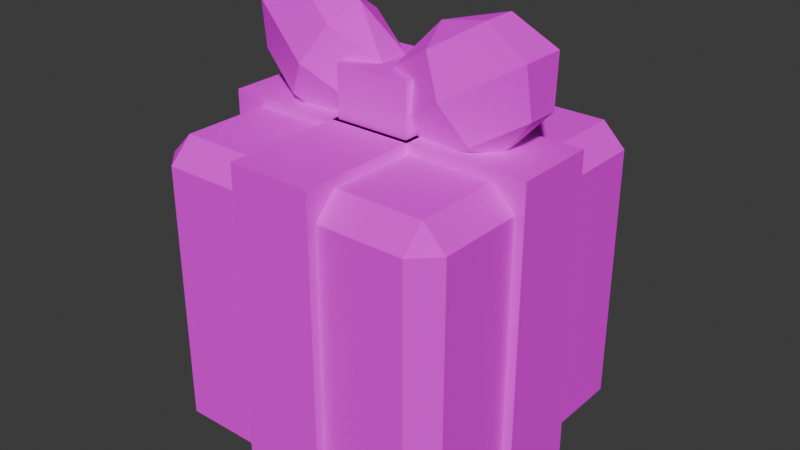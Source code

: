 # Source: gift.blend  (saved by Blender 5.3.31; exported with 4.5.12 LTS)
import bpy
from mathutils import Matrix  # noqa: F401  (used for matrix-valued properties, if any)

bpy.ops.wm.read_factory_settings(use_empty=True)
scene = bpy.context.scene
scene.name = 'Scene'

# ---- collections
col_collection = bpy.data.collections.new('Collection'); scene.collection.children.link(col_collection)

# ---- images (referenced by path relative to the original .blend; pixels are not part of the script)
import os
ASSET_DIR = os.environ.get("B2B_ASSET_DIR", "")  # directory of the original .blend (textures are referenced by path, not embedded)
HERE = os.path.dirname(os.path.abspath(__file__))  # packed textures are extracted next to this script under _unpacked/

def load_image(name, relpath, width, height, colorspace="sRGB"):
    """Load a texture the original file referenced (path relative to the .blend, or extracted next to this script)."""
    p = next((c for c in (os.path.join(HERE, relpath), os.path.join(ASSET_DIR, relpath)) if relpath and os.path.exists(c)), "")
    if p:
        img = bpy.data.images.load(p, check_existing=True)
        img.name = name
    else:  # same state as the original file: an image datablock whose file is absent (Cycles renders it pink)
        img = bpy.data.images.new(name, width, height)
        img.source = "FILE"
        img.filepath = "//" + (relpath or name)
    img.colorspace_settings.name = colorspace
    return img
img_gift_albedo = load_image('gift_albedo', 'bakes/gift_albedo.png', 1024, 1024, 'sRGB')

# ---- materials (node trees are filled in below, after node groups)
mat_gift = bpy.data.materials.new('gift')

# ---- material node trees
mat_gift.use_nodes = True; mat_gift.node_tree.nodes.clear()
_N = mat_gift.node_tree.nodes; _L = mat_gift.node_tree.links
n0 = _N.new('ShaderNodeBsdfPrincipled'); n0.name = 'Principled BSDF'; n0.location = (-200, 100)
n0.inputs[2].default_value = 1.0
n0.inputs[10].default_value = 0.005
n0.inputs[13].default_value = 0.0
n1 = _N.new('ShaderNodeOutputMaterial'); n1.name = 'Material Output'; n1.location = (200, 100)
n2 = _N.new('ShaderNodeTexImage'); n2.name = 'Image Texture'; n2.location = (0, 0)
n2.image = img_gift_albedo
n2.interpolation = 'Closest'
_L.new(n0.outputs[0], n1.inputs[0])
_L.new(n2.outputs[0], n0.inputs[0])
n1.is_active_output = True

# ---- world
world_world = bpy.data.worlds.new('World'); scene.world = world_world
world_world.use_nodes = True; world_world.node_tree.nodes.clear()
_N = world_world.node_tree.nodes; _L = world_world.node_tree.links
n0 = _N.new('ShaderNodeOutputWorld'); n0.name = 'World Output'; n0.location = (200, 100)
n1 = _N.new('ShaderNodeBackground'); n1.name = 'Background'; n1.location = (-200, 100)
n1.inputs[0].default_value = (0.05088, 0.05088, 0.05088, 1.0)
_L.new(n1.outputs[0], n0.inputs[0])
n0.is_active_output = True
world_world.color = (0.05088, 0.05088, 0.05088)
world_world.sun_shadow_jitter_overblur = 0.0

# ---- meshes
me_gift = bpy.data.meshes.new('gift')
me_gift.from_pydata([(-0.17, -0.17, 0.0), (-0.17, -0.2, 0.03), (-0.2, -0.17, 0.03), (-0.17, -0.2, 0.37), (-0.17, -0.17, 0.4), (-0.2, -0.17, 0.37), (-0.17, 0.17, 0.0), (-0.2, 0.17, 0.03), (-0.17, 0.2, 0.03), (-0.17, 0.17, 0.4), (-0.17, 0.2, 0.37), (-0.2, 0.17, 0.37), (0.17, -0.17, 0.0), (0.2, -0.17, 0.03), (0.17, -0.2, 0.03), (0.17, -0.17, 0.4), (0.17, -0.2, 0.37), (0.2, -0.17, 0.37), (0.17, 0.17, 0.0), (0.17, 0.2, 0.03), (0.2, 0.17, 0.03), (0.17, 0.17, 0.4), (0.2, 0.17, 0.37), (0.17, 0.2, 0.37), (-0.212, -0.055, -0.012), (-0.212, -0.055, 0.412), (-0.212, 0.055, -0.012), (-0.212, 0.055, 0.412), (0.212, -0.055, -0.012), (0.212, -0.055, 0.412), (0.212, 0.055, -0.012), (0.212, 0.055, 0.412), (-0.055, -0.212, -0.012), (-0.055, -0.212, 0.412), (-0.055, 0.212, -0.012), (-0.055, 0.212, 0.412), (0.055, -0.212, -0.012), (0.055, -0.212, 0.412), (0.055, 0.212, -0.012), (0.055, 0.212, 0.412), (-0.05819, 0.0, 0.5382), (-0.07043, 0.04243, 0.5182), (-0.1, 0.06, 0.47), (-0.1296, 0.04243, 0.4218), (-0.1418, 0.0, 0.4018), (-0.007785, 0.02121, 0.4798), (-0.0114, 0.03, 0.4157), (-0.06692, 0.02121, 0.3834), (-0.007785, -0.02121, 0.4798), (-0.0114, -0.03, 0.4157), (-0.06692, -0.02121, 0.3834), (-0.07043, -0.04243, 0.5182), (-0.1, -0.06, 0.47), (-0.1296, -0.04243, 0.4218), (-0.1331, -0.02121, 0.5566), (-0.1886, -0.03, 0.5243), (-0.1922, -0.02121, 0.4602), (-0.1331, 0.02121, 0.5566), (-0.1886, 0.03, 0.5243), (-0.1922, 0.02121, 0.4602), (-0.1143, 0.02535, 0.415), (-0.1143, 0.02535, 0.445), (-0.04716, 0.1482, 0.415), (-0.04716, 0.1482, 0.445), (-0.05284, -0.008211, 0.415), (-0.05284, -0.008211, 0.445), (0.01428, 0.1147, 0.415), (0.01428, 0.1147, 0.445), (0.05819, 0.0, 0.5382), (0.07043, 0.04243, 0.5182), (0.1, 0.06, 0.47), (0.1296, 0.04243, 0.4218), (0.1418, 0.0, 0.4018), (0.1331, 0.02121, 0.5566), (0.1886, 0.03, 0.5243), (0.1922, 0.02121, 0.4602), (0.1331, -0.02121, 0.5566), (0.1886, -0.03, 0.5243), (0.1922, -0.02121, 0.4602), (0.07043, -0.04243, 0.5182), (0.1, -0.06, 0.47), (0.1296, -0.04243, 0.4218), (0.007785, -0.02121, 0.4798), (0.0114, -0.03, 0.4157), (0.06692, -0.02121, 0.3834), (0.007785, 0.02121, 0.4798), (0.0114, 0.03, 0.4157), (0.06692, 0.02121, 0.3834), (0.05284, -0.008211, 0.415), (0.05284, -0.008211, 0.445), (-0.01428, 0.1147, 0.415), (-0.01428, 0.1147, 0.445), (0.1143, 0.02535, 0.415), (0.1143, 0.02535, 0.445), (0.04716, 0.1482, 0.415), (0.04716, 0.1482, 0.445), (-0.05, -0.05, 0.4), (-0.05, -0.05, 0.48), (-0.05, 0.05, 0.4), (-0.05, 0.05, 0.48), (0.05, -0.05, 0.4), (0.05, -0.05, 0.48), (0.05, 0.05, 0.4), (0.05, 0.05, 0.48)], [], [(0, 1, 2), (3, 4, 5), (6, 7, 8), (9, 10, 11), (12, 13, 14), (15, 16, 17), (18, 19, 20), (21, 22, 23), (6, 0, 2, 7), (1, 3, 5, 2), (4, 9, 11, 5), (10, 8, 7, 11), (18, 6, 8, 19), (9, 21, 23, 10), (22, 20, 19, 23), (12, 18, 20, 13), (21, 15, 17, 22), (16, 14, 13, 17), (0, 12, 14, 1), (15, 4, 3, 16), (6, 18, 12, 0), (2, 5, 11, 7), (14, 16, 3, 1), (21, 9, 4, 15), (8, 10, 23, 19), (20, 22, 17, 13), (24, 25, 27, 26), (26, 27, 31, 30), (30, 31, 29, 28), (28, 29, 25, 24), (26, 30, 28, 24), (31, 27, 25, 29), (32, 33, 35, 34), (34, 35, 39, 38), (38, 39, 37, 36), (36, 37, 33, 32), (34, 38, 36, 32), (39, 35, 33, 37), (43, 42, 46, 47), (41, 40, 45), (44, 43, 47), (42, 41, 45, 46), (45, 40, 48), (44, 47, 50), (46, 45, 48, 49), (47, 46, 49, 50), (50, 49, 52, 53), (48, 40, 51), (44, 50, 53), (49, 48, 51, 52), (53, 52, 55, 56), (51, 40, 54), (44, 53, 56), (52, 51, 54, 55), (56, 55, 58, 59), (54, 40, 57), (44, 56, 59), (55, 54, 57, 58), (59, 58, 42, 43), (57, 40, 41), (44, 59, 43), (58, 57, 41, 42), (60, 61, 63, 62), (62, 63, 67, 66), (66, 67, 65, 64), (64, 65, 61, 60), (62, 66, 64, 60), (67, 63, 61, 65), (72, 71, 75), (70, 69, 73, 74), (71, 70, 74, 75), (69, 68, 73), (74, 73, 76, 77), (75, 74, 77, 78), (73, 68, 76), (72, 75, 78), (72, 78, 81), (77, 76, 79, 80), (78, 77, 80, 81), (76, 68, 79), (72, 81, 84), (80, 79, 82, 83), (81, 80, 83, 84), (79, 68, 82), (72, 84, 87), (83, 82, 85, 86), (84, 83, 86, 87), (82, 68, 85), (72, 87, 71), (86, 85, 69, 70), (87, 86, 70, 71), (85, 68, 69), (88, 89, 91, 90), (90, 91, 95, 94), (94, 95, 93, 92), (92, 93, 89, 88), (90, 94, 92, 88), (95, 91, 89, 93), (96, 97, 99, 98), (98, 99, 103, 102), (102, 103, 101, 100), (100, 101, 97, 96), (98, 102, 100, 96), (103, 99, 97, 101)])
_uv = me_gift.uv_layers.new(name='UVMap')
_uv.uv.foreach_set('vector', [0.7041, 0.4707, 0.7041, 0.4541, 0.7207, 0.4541, 0.7041, 0.2661, 0.7041, 0.2495, 0.7207, 0.2661, 0.7041, 0.7107, 0.7041, 0.6941, 0.7207, 0.6941, 0.7041, 0.4895, 0.7207, 0.5061, 0.7041, 0.5061, 0.2306, 0.5327, 0.214, 0.5327, 0.214, 0.5161, 0.009425, 0.5327, 0.02601, 0.5161, 0.02601, 0.5327, 0.7207, 0.214, 0.7373, 0.214, 0.7207, 0.2306, 0.009425, 0.7207, 0.02601, 0.7207, 0.02601, 0.7373, 0.7207, 0.02601, 0.5327, 0.02601, 0.5327, 0.009425, 0.7207, 0.009425, 0.7041, 0.4541, 0.7041, 0.2661, 0.7207, 0.2661, 0.7207, 0.4541, 0.5161, 0.4895, 0.7041, 0.4895, 0.7041, 0.5061, 0.5161, 0.5061, 0.7207, 0.5061, 0.7207, 0.6941, 0.7041, 0.6941, 0.7041, 0.5061, 0.7207, 0.214, 0.7207, 0.02601, 0.7373, 0.02601, 0.7373, 0.214, 0.2495, 0.7207, 0.4375, 0.7207, 0.4375, 0.7373, 0.2495, 0.7373, 0.02601, 0.7207, 0.214, 0.7207, 0.214, 0.7373, 0.02601, 0.7373, 0.5327, 0.214, 0.7207, 0.214, 0.7207, 0.2306, 0.5327, 0.2306, 0.009425, 0.7207, 0.009425, 0.5327, 0.02601, 0.5327, 0.02601, 0.7207, 0.02601, 0.5161, 0.214, 0.5161, 0.214, 0.5327, 0.02601, 0.5327, 0.5327, 0.02601, 0.5327, 0.214, 0.5161, 0.214, 0.5161, 0.02601, 0.4375, 0.5327, 0.2495, 0.5327, 0.2495, 0.5161, 0.4375, 0.5161, 0.7207, 0.02601, 0.7207, 0.214, 0.5327, 0.214, 0.5327, 0.02601, 0.5161, 0.6941, 0.5161, 0.5061, 0.7041, 0.5061, 0.7041, 0.6941, 0.5161, 0.4541, 0.5161, 0.2661, 0.7041, 0.2661, 0.7041, 0.4541, 0.4375, 0.7207, 0.2495, 0.7207, 0.2495, 0.5327, 0.4375, 0.5327, 0.7041, 0.9176, 0.5161, 0.9176, 0.5161, 0.7296, 0.7041, 0.7296, 0.214, 0.7207, 0.02601, 0.7207, 0.02601, 0.5327, 0.214, 0.5327, 0.7395, 0.4839, 0.7395, 0.2495, 0.8003, 0.2495, 0.8003, 0.4839, 0.2439, 0.2439, 0.009425, 0.2439, 0.009425, 0.009425, 0.2439, 0.009425, 0.7395, 0.7373, 0.7395, 0.5028, 0.8003, 0.5028, 0.8003, 0.7373, 0.2439, 0.4972, 0.009425, 0.4972, 0.009425, 0.2627, 0.2439, 0.2627, 0.88, 0.2495, 0.88, 0.4839, 0.8192, 0.4839, 0.8192, 0.2495, 0.88, 0.5028, 0.88, 0.7373, 0.8192, 0.7373, 0.8192, 0.5028, 0.4972, 0.2439, 0.2627, 0.2439, 0.2627, 0.009425, 0.4972, 0.009425, 0.8989, 0.4839, 0.8989, 0.2495, 0.9597, 0.2495, 0.9597, 0.4839, 0.4972, 0.4972, 0.2627, 0.4972, 0.2627, 0.2627, 0.4972, 0.2627, 0.8989, 0.7373, 0.8989, 0.5028, 0.9597, 0.5028, 0.9597, 0.7373, 0.07025, 0.9906, 0.009425, 0.9906, 0.009425, 0.7561, 0.07025, 0.7561, 0.1499, 0.9906, 0.0891, 0.9906, 0.0891, 0.7561, 0.1499, 0.7561, 0.7561, 0.06689, 0.7874, 0.06689, 0.7874, 0.1244, 0.7561, 0.1075, 0.7864, 0.7908, 0.763, 0.784, 0.7747, 0.7561, 0.4365, 0.8282, 0.413, 0.8215, 0.4248, 0.7868, 0.7874, 0.06689, 0.8187, 0.06689, 0.8187, 0.1075, 0.7874, 0.1244, 0.9082, 0.04171, 0.9199, 0.009425, 0.9316, 0.04171, 0.4365, 0.8282, 0.4248, 0.7868, 0.4482, 0.7868, 0.9033, 0.07718, 0.9082, 0.04171, 0.9316, 0.04171, 0.9365, 0.07718, 0.4248, 0.7868, 0.4199, 0.7561, 0.4531, 0.7561, 0.4482, 0.7868, 0.2313, 0.8542, 0.2001, 0.871, 0.2001, 0.8136, 0.2313, 0.8136, 0.7512, 0.7561, 0.763, 0.784, 0.7395, 0.7908, 0.4365, 0.8282, 0.4482, 0.7868, 0.4599, 0.8215, 0.2001, 0.871, 0.1688, 0.8542, 0.1688, 0.8136, 0.2001, 0.8136, 0.2313, 0.8136, 0.2001, 0.8136, 0.2001, 0.7561, 0.2313, 0.7729, 0.7395, 0.7908, 0.763, 0.784, 0.7512, 0.8254, 0.4365, 0.8282, 0.4599, 0.8215, 0.4482, 0.8561, 0.2001, 0.8136, 0.1688, 0.8136, 0.1688, 0.7729, 0.2001, 0.7561, 0.1736, 0.9254, 0.1688, 0.8899, 0.202, 0.8899, 0.1971, 0.9254, 0.7512, 0.8254, 0.763, 0.784, 0.7747, 0.8254, 0.1854, 0.9576, 0.1736, 0.9254, 0.1971, 0.9254, 0.7464, 0.8561, 0.7512, 0.8254, 0.7747, 0.8254, 0.7796, 0.8561, 0.7561, 0.02626, 0.7874, 0.009425, 0.7874, 0.06689, 0.7561, 0.06689, 0.7747, 0.8254, 0.763, 0.784, 0.7864, 0.7908, 0.4365, 0.8282, 0.4248, 0.8561, 0.413, 0.8215, 0.7874, 0.009425, 0.8187, 0.02626, 0.8187, 0.06689, 0.7874, 0.06689, 0.4972, 0.7975, 0.4806, 0.7975, 0.4806, 0.7296, 0.4972, 0.7296, 0.3836, 0.9239, 0.3671, 0.9239, 0.3671, 0.8899, 0.3836, 0.8899, 0.4972, 0.8843, 0.4806, 0.8843, 0.4806, 0.8164, 0.4972, 0.8164, 0.8877, 0.9384, 0.8711, 0.9384, 0.8711, 0.9044, 0.8877, 0.9044, 0.495, 0.5935, 0.4563, 0.5935, 0.4563, 0.5161, 0.495, 0.5161, 0.495, 0.6897, 0.4563, 0.6897, 0.4563, 0.6123, 0.495, 0.6123, 0.861, 0.08154, 0.8844, 0.07477, 0.8727, 0.1094, 0.2815, 0.8136, 0.2502, 0.8136, 0.2502, 0.7729, 0.2815, 0.7561, 0.3128, 0.8136, 0.2815, 0.8136, 0.2815, 0.7561, 0.3128, 0.7729, 0.8522, 0.8215, 0.8288, 0.8282, 0.8405, 0.7868, 0.8453, 0.7561, 0.8405, 0.7868, 0.817, 0.7868, 0.8122, 0.7561, 0.2257, 0.9254, 0.2208, 0.8899, 0.254, 0.8899, 0.2491, 0.9254, 0.8405, 0.7868, 0.8288, 0.8282, 0.817, 0.7868, 0.2374, 0.9576, 0.2257, 0.9254, 0.2491, 0.9254, 0.861, 0.08154, 0.8493, 0.1094, 0.8375, 0.07477, 0.3629, 0.7561, 0.3942, 0.7729, 0.3942, 0.8136, 0.3629, 0.8136, 0.3316, 0.7729, 0.3629, 0.7561, 0.3629, 0.8136, 0.3316, 0.8136, 0.817, 0.7868, 0.8288, 0.8282, 0.8053, 0.8215, 0.861, 0.08154, 0.8375, 0.07477, 0.8493, 0.04013, 0.3629, 0.8136, 0.3942, 0.8136, 0.3942, 0.8542, 0.3629, 0.871, 0.3316, 0.8136, 0.3629, 0.8136, 0.3629, 0.871, 0.3316, 0.8542, 0.8053, 0.8215, 0.8288, 0.8282, 0.817, 0.8561, 0.861, 0.08154, 0.8493, 0.04013, 0.8727, 0.04013, 0.2728, 0.9576, 0.2777, 0.9222, 0.3012, 0.9222, 0.306, 0.9576, 0.8493, 0.04013, 0.8444, 0.009425, 0.8776, 0.009425, 0.8727, 0.04013, 0.2777, 0.9222, 0.2894, 0.8899, 0.3012, 0.9222, 0.861, 0.08154, 0.8727, 0.04013, 0.8844, 0.07477, 0.2815, 0.871, 0.2502, 0.8542, 0.2502, 0.8136, 0.2815, 0.8136, 0.3128, 0.8542, 0.2815, 0.871, 0.2815, 0.8136, 0.3128, 0.8136, 0.8405, 0.8561, 0.8288, 0.8282, 0.8522, 0.8215, 0.9509, 0.2112, 0.9343, 0.2112, 0.9343, 0.1432, 0.9509, 0.1432, 0.4972, 0.9371, 0.4806, 0.9371, 0.4806, 0.9031, 0.4972, 0.9031, 0.3482, 0.9578, 0.3316, 0.9578, 0.3316, 0.8899, 0.3482, 0.8899, 0.9231, 0.9384, 0.9065, 0.9384, 0.9065, 0.9044, 0.9231, 0.9044, 0.7948, 0.2206, 0.7561, 0.2206, 0.7561, 0.1432, 0.7948, 0.1432, 0.8524, 0.2206, 0.8137, 0.2206, 0.8137, 0.1432, 0.8524, 0.1432, 0.9155, 0.1985, 0.8712, 0.1985, 0.8712, 0.1432, 0.9155, 0.1432, 0.4573, 0.9302, 0.413, 0.9302, 0.413, 0.8749, 0.4573, 0.8749, 0.7838, 0.9302, 0.7395, 0.9302, 0.7395, 0.8749, 0.7838, 0.8749, 0.8495, 0.9302, 0.8053, 0.9302, 0.8053, 0.8749, 0.8495, 0.8749, 0.9264, 0.7561, 0.9264, 0.8114, 0.8711, 0.8114, 0.8711, 0.7561, 0.9264, 0.8303, 0.9264, 0.8856, 0.8711, 0.8856, 0.8711, 0.8303])
me_gift.materials.append(mat_gift)
me_gift.update()

# ---- objects
ob_gift = bpy.data.objects.new('gift', me_gift)

# ---- transforms, parenting, visibility, modifiers, constraints
ob_gift.location = (0.0, 0.0, 0.0)

# ---- collection membership
col_collection.objects.link(ob_gift)

# ---- scene / render settings (as saved in the file)
scene.frame_start = 1; scene.frame_end = 250; scene.frame_set(15)
scene.render.engine = 'CYCLES'
scene.render.bake_bias = 0.0
scene.render.bake_samples = 0
scene.render.compositor_device = 'GPU'
scene.cycles.samples = 4
scene.eevee.use_volume_custom_range = False
scene.eevee.fast_gi_thickness_near = 0.1
scene.eevee.fast_gi_thickness_far = 0.0
scene.eevee.ray_tracing_options.screen_trace_thickness = 0.1
bpy.context.view_layer.update()

# ---- added for rendering (the .blend has no active camera and no usable light): camera, sun
cam_auto = bpy.data.cameras.new('AutoCamera')
cam_auto.lens = 50.0
cam_auto.sensor_width = 36.0
cam_auto.clip_end = 1000.0
ob_auto_camera = bpy.data.objects.new('AutoCamera', cam_auto)
scene.collection.objects.link(ob_auto_camera)
ob_auto_camera.location = (0.764584, -0.917501, 0.883985)
ob_auto_camera.rotation_euler = (1.09748, -7.21219e-08, 0.694738)
scene.camera = ob_auto_camera
light_auto_sun = bpy.data.lights.new('AutoSun', 'SUN')
light_auto_sun.energy = 3.0
light_auto_sun.angle = 0.0523599
ob_auto_sun = bpy.data.objects.new('AutoSun', light_auto_sun)
scene.collection.objects.link(ob_auto_sun)
ob_auto_sun.rotation_euler = (0.872665, 0.174533, 0.523599)
bpy.context.view_layer.update()
